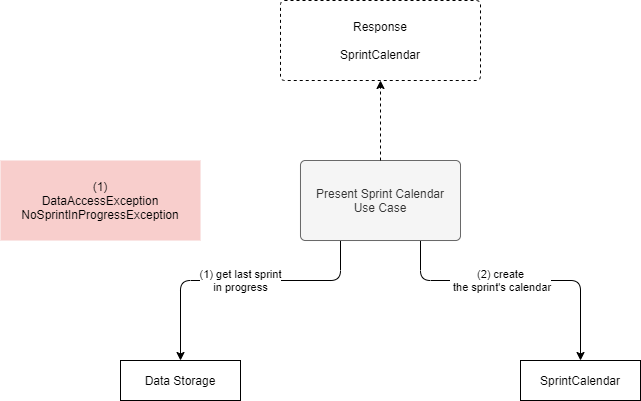

The diagram above was exported from draw.io. Its source (the exported page's mxGraphModel, read from the mxfile embedded in the PNG):
<mxGraphModel dx="1422" dy="822" grid="1" gridSize="10" guides="1" tooltips="1" connect="1" arrows="1" fold="1" page="1" pageScale="1" pageWidth="1169" pageHeight="827" math="0" shadow="0">
  <root>
    <mxCell id="0" />
    <mxCell id="1" parent="0" />
    <mxCell id="kyovSMWJlkobpRYDvBvK-6" value="(2) create&lt;br&gt;&amp;nbsp;the sprint's calendar" style="edgeStyle=orthogonalEdgeStyle;rounded=1;orthogonalLoop=1;jettySize=auto;html=1;exitX=0.75;exitY=1;exitDx=0;exitDy=0;entryX=0.5;entryY=0;entryDx=0;entryDy=0;" parent="1" source="rtsRQ_iXNHwtSSvLNC1H-1" target="DYmhcHJ7JuMTtyyoSsmQ-1" edge="1">
      <mxGeometry x="-0.1429" relative="1" as="geometry">
        <Array as="points">
          <mxPoint x="660" y="400" />
          <mxPoint x="820" y="400" />
        </Array>
        <mxPoint x="820" y="480" as="targetPoint" />
        <mxPoint as="offset" />
      </mxGeometry>
    </mxCell>
    <mxCell id="qO0WpK-NxiEwvynGpH1x-1" value="(1) get last sprint&lt;br&gt;in progress" style="edgeStyle=orthogonalEdgeStyle;rounded=1;orthogonalLoop=1;jettySize=auto;html=1;exitX=0.25;exitY=1;exitDx=0;exitDy=0;entryX=0.5;entryY=0;entryDx=0;entryDy=0;" parent="1" source="rtsRQ_iXNHwtSSvLNC1H-1" target="kyovSMWJlkobpRYDvBvK-2" edge="1">
      <mxGeometry relative="1" as="geometry">
        <Array as="points">
          <mxPoint x="580" y="400" />
          <mxPoint x="420" y="400" />
        </Array>
      </mxGeometry>
    </mxCell>
    <mxCell id="rtsRQ_iXNHwtSSvLNC1H-1" value="Present Sprint Calendar&lt;br&gt;Use Case" style="rounded=1;whiteSpace=wrap;html=1;points=[&#10;[0,0],[0.125,0],[0.25,0],[0.375,0],[0.5,0],[0.625,0],[0.75,0],[0.875,0],&#10;[1,0],[1,0.125],[1,0.25],[1,0.375],[1,0.5],[1,0.625],[1,0.75],[1,0.875],&#10;[1,1],[0.875,1],[0.75,1],[0.625,1],[0.5,1],[0.375,1],[0.25,1],[0.125,1],&#10;[0,1],[0,0.875],[0,0.75],[0,0.625],[0,0.5],[0,0.375],[0,0.25],[0,0.125]&#10;];fillColor=#f5f5f5;strokeColor=#666666;fontColor=#333333;arcSize=6;" parent="1" vertex="1">
      <mxGeometry x="540" y="280" width="160" height="80" as="geometry" />
    </mxCell>
    <mxCell id="kyovSMWJlkobpRYDvBvK-2" value="Data Storage" style="rounded=0;whiteSpace=wrap;html=1;points=[&#10;[0,0],[0.125,0],[0.25,0],[0.375,0],[0.5,0],[0.625,0],[0.75,0],[0.875,0],&#10;[1,0],[1,0.125],[1,0.25],[1,0.375],[1,0.5],[1,0.625],[1,0.75],[1,0.875],&#10;[1,1],[0.875,1],[0.75,1],[0.625,1],[0.5,1],[0.375,1],[0.25,1],[0.125,1],&#10;[0,1],[0,0.875],[0,0.75],[0,0.625],[0,0.5],[0,0.375],[0,0.25],[0,0.125]&#10;]" parent="1" vertex="1">
      <mxGeometry x="360" y="480" width="120" height="40" as="geometry" />
    </mxCell>
    <mxCell id="qO0WpK-NxiEwvynGpH1x-2" style="edgeStyle=orthogonalEdgeStyle;rounded=0;orthogonalLoop=1;jettySize=auto;html=1;exitX=0.5;exitY=0;exitDx=0;exitDy=0;entryX=0.5;entryY=1;entryDx=0;entryDy=0;dashed=1;" parent="1" source="rtsRQ_iXNHwtSSvLNC1H-1" target="qO0WpK-NxiEwvynGpH1x-3" edge="1">
      <mxGeometry relative="1" as="geometry">
        <mxPoint x="740" y="440" as="sourcePoint" />
        <mxPoint x="740" y="360" as="targetPoint" />
      </mxGeometry>
    </mxCell>
    <mxCell id="qO0WpK-NxiEwvynGpH1x-3" value="Response&lt;br&gt;&lt;br&gt;SprintCalendar" style="rounded=1;whiteSpace=wrap;html=1;dashed=1;arcSize=5;" parent="1" vertex="1">
      <mxGeometry x="520" y="120" width="200" height="80" as="geometry" />
    </mxCell>
    <mxCell id="qO0WpK-NxiEwvynGpH1x-4" value="(1)&lt;br&gt;DataAccessException&lt;br&gt;NoSprintInProgressException" style="rounded=0;whiteSpace=wrap;html=1;fillColor=#f8cecc;strokeColor=none;" parent="1" vertex="1">
      <mxGeometry x="240" y="280" width="200" height="80" as="geometry" />
    </mxCell>
    <mxCell id="DYmhcHJ7JuMTtyyoSsmQ-1" value="SprintCalendar" style="rounded=0;whiteSpace=wrap;html=1;points=[&#10;[0,0],[0.125,0],[0.25,0],[0.375,0],[0.5,0],[0.625,0],[0.75,0],[0.875,0],&#10;[1,0],[1,0.125],[1,0.25],[1,0.375],[1,0.5],[1,0.625],[1,0.75],[1,0.875],&#10;[1,1],[0.875,1],[0.75,1],[0.625,1],[0.5,1],[0.375,1],[0.25,1],[0.125,1],&#10;[0,1],[0,0.875],[0,0.75],[0,0.625],[0,0.5],[0,0.375],[0,0.25],[0,0.125]&#10;]" vertex="1" parent="1">
      <mxGeometry x="760" y="480" width="120" height="40" as="geometry" />
    </mxCell>
  </root>
</mxGraphModel>